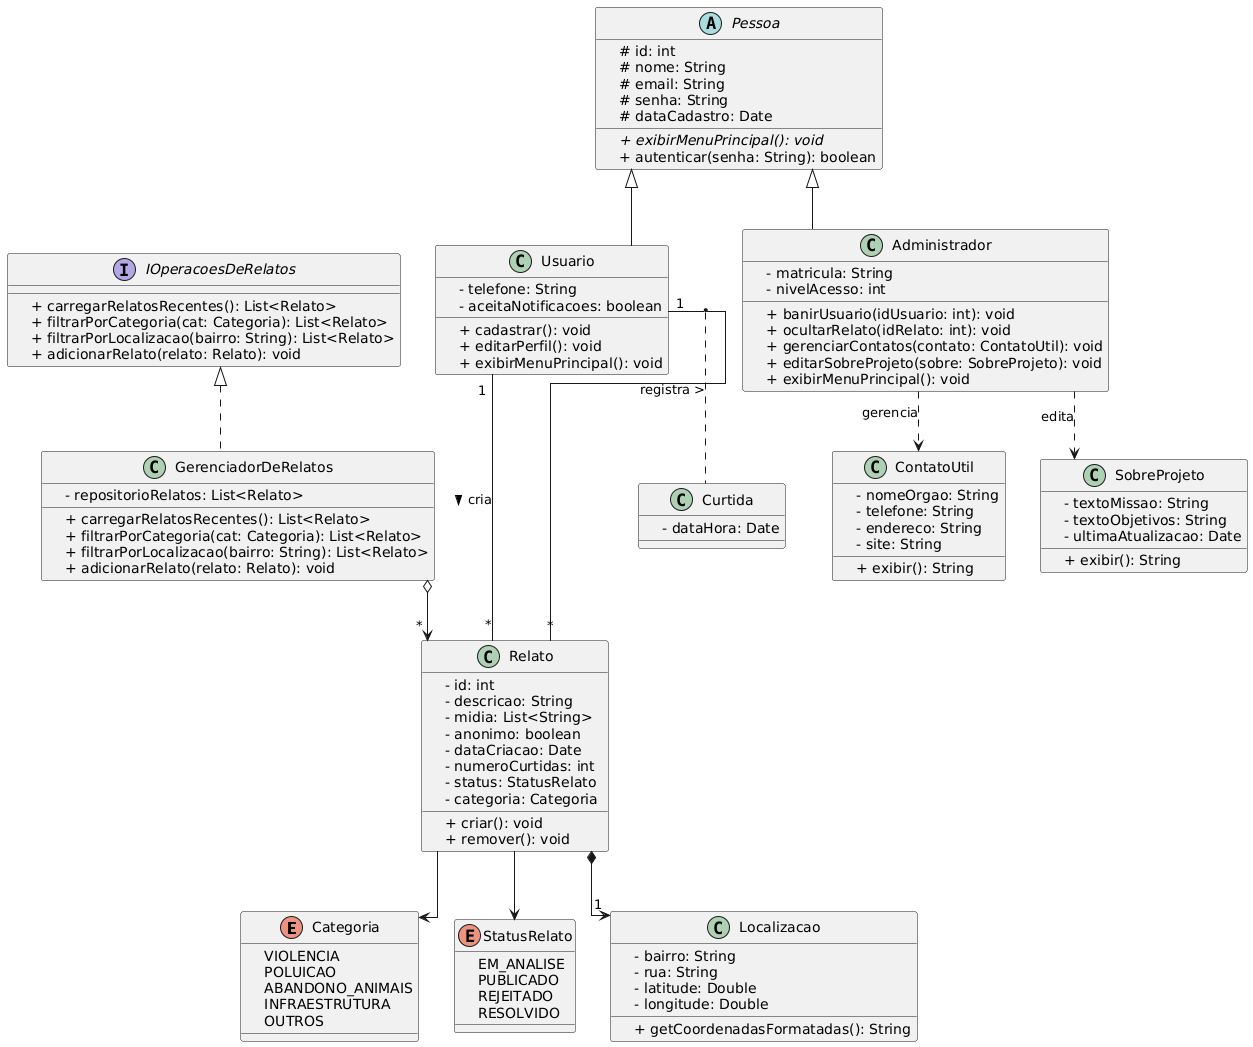

The diagram above was rendered by PlantUML. Its source (embedded in the PNG):
@startuml
' === Configurações Visuais ===
skinparam classAttributeIconSize 0
skinparam class {
    BackgroundColor White
    ArrowColor Black
    BorderColor Black
}
skinparam linetype ortho

' === 1. ENUMS (Tipos Padronizados) ===
enum Categoria {
    VIOLENCIA
    POLUICAO
    ABANDONO_ANIMAIS
    INFRAESTRUTURA
    OUTROS
}

enum StatusRelato {
    EM_ANALISE
    PUBLICADO
    REJEITADO
    RESOLVIDO
}

' === 2. LÓGICA DE NEGÓCIO (SERVICES) ===

' Interface: O Contrato das operações disponíveis
interface IOperacoesDeRelatos {
    + carregarRelatosRecentes(): List<Relato>
    + filtrarPorCategoria(cat: Categoria): List<Relato>
    + filtrarPorLocalizacao(bairro: String): List<Relato>
    + adicionarRelato(relato: Relato): void
}

' Classe Concreta: O Gerenciador que contém a lista em memória
class GerenciadorDeRelatos {
    - repositorioRelatos: List<Relato>
    + carregarRelatosRecentes(): List<Relato>
    + filtrarPorCategoria(cat: Categoria): List<Relato>
    + filtrarPorLocalizacao(bairro: String): List<Relato>
    + adicionarRelato(relato: Relato): void
}

' Relação: Gerenciador implementa a Interface
GerenciadorDeRelatos .up.|> IOperacoesDeRelatos

' === 3. HIERARQUIA DE USUÁRIOS ===

' Classe Abstrata (Base)
abstract class Pessoa {
    # id: int
    # nome: String
    # email: String
    # senha: String
    # dataCadastro: Date
    + {abstract} exibirMenuPrincipal(): void
    + autenticar(senha: String): boolean
}

' Usuario Comum (Cidadão)
class Usuario extends Pessoa {
    - telefone: String
    - aceitaNotificacoes: boolean
    + cadastrar(): void
    + editarPerfil(): void
    + exibirMenuPrincipal(): void
}

' Administrador (Gestor)
class Administrador extends Pessoa {
    - matricula: String
    - nivelAcesso: int
    + banirUsuario(idUsuario: int): void
    + ocultarRelato(idRelato: int): void
    + gerenciarContatos(contato: ContatoUtil): void
    + editarSobreProjeto(sobre: SobreProjeto): void
    + exibirMenuPrincipal(): void
}

' === 4. ENTIDADES DE CONTEÚDO (ADMIN) ===
class ContatoUtil {
    - nomeOrgao: String
    - telefone: String
    - endereco: String
    - site: String
    + exibir(): String
}

class SobreProjeto {
    - textoMissao: String
    - textoObjetivos: String
    - ultimaAtualizacao: Date
    + exibir(): String
}

' === 5. CORE DO SISTEMA (RELATO) ===
class Relato {
    - id: int
    - descricao: String
    - midia: List<String>
    - anonimo: boolean
    - dataCriacao: Date
    - numeroCurtidas: int
    - status: StatusRelato
    - categoria: Categoria 
    + criar(): void
    + remover(): void
}

' Value Object: Localização Geográfica
class Localizacao {
    - bairro: String
    - rua: String
    - latitude: Double
    - longitude: Double
    + getCoordenadasFormatadas(): String
}

' Classe Associativa: Quem curtiu o quê e quando
class Curtida {
    - dataHora: Date
}

' === 6. RELACIONAMENTOS ===

' Agregação Unidirecional: Gerenciador TEM lista de Relatos
GerenciadorDeRelatos o--> "*" Relato

' Autoria: Usuário cria Relatos
Usuario "1" --- "*" Relato : cria >

' Interação: Usuário curte Relatos (N:N com atributos)
Usuario "1" - "*" Relato
(Usuario, Relato) . Curtida : registra >

' Composição: Relato é dono da Localização (VIDA ÚTIL ATRELADA E UNIDIRECIONAL)
Relato *--> "1" Localizacao

' Associações Simples com Enums
Relato --> StatusRelato
Relato --> Categoria

' Dependências do Administrador (Usa para gerenciar)
Administrador ..> ContatoUtil : gerencia
Administrador ..> SobreProjeto : edita
@enduml